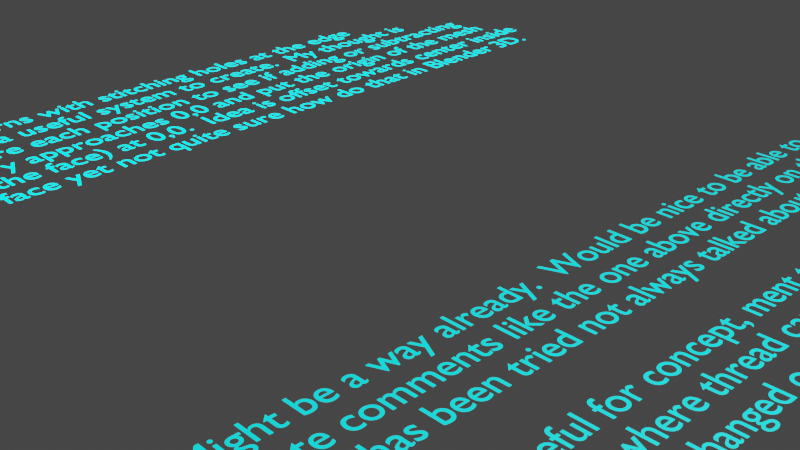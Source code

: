 # Source: StitchingHolesGeometryNodes.blend  (saved by Blender 3.6.11; exported with 4.5.12 LTS)
import bpy
from mathutils import Matrix  # noqa: F401  (used for matrix-valued properties, if any)

bpy.ops.wm.read_factory_settings(use_empty=True)
scene = bpy.context.scene
scene.name = 'Scene'

# ---- collections
col_collection = bpy.data.collections.new('Collection'); scene.collection.children.link(col_collection)

# ---- materials (node trees are filled in below, after node groups)
mat_material_001 = bpy.data.materials.new('Material.001')
mat_material_001.use_transparent_shadow = False
mat_material_002 = bpy.data.materials.new('Material.002')
mat_material_002.use_transparent_shadow = False
mat_material_004 = bpy.data.materials.new('Material.004')
mat_material_004.use_transparent_shadow = False

# ---- node groups
ng_geometry_nodes = bpy.data.node_groups.new('Geometry Nodes', 'GeometryNodeTree')
_s = ng_geometry_nodes.interface.new_socket(name='Geometry', in_out='OUTPUT', socket_type='NodeSocketGeometry')
_s = ng_geometry_nodes.interface.new_socket(name='Geometry', in_out='INPUT', socket_type='NodeSocketGeometry')
ng_geometry_nodes.is_modifier = True
_N = ng_geometry_nodes.nodes; _L = ng_geometry_nodes.links
n0 = _N.new('GeometryNodeMeshToPoints'); n0.name = 'Mesh to Points'; n0.location = (-646, 102)
n1 = _N.new('NodeGroupInput'); n1.name = 'Group Input'; n1.location = (-444, 32)
n2 = _N.new('GeometryNodeMeshToCurve'); n2.name = 'Mesh to Curve'; n2.location = (-245, 74)
n3 = _N.new('GeometryNodeCurvePrimitiveCircle'); n3.name = 'Curve Circle'; n3.location = (-402, -182)
n3.inputs[0].default_value = 16
n3.inputs[4].default_value = 0.05
n4 = _N.new('GeometryNodeResampleCurve'); n4.name = 'Resample Curve'; n4.location = (-70, 107)
n4.keep_last_segment = False
n4.inputs[2].default_value = 70
n5 = _N.new('GeometryNodeInstanceOnPoints'); n5.name = 'Instance on Points'; n5.location = (179, -20)
n6 = _N.new('NodeGroupOutput'); n6.name = 'Group Output'; n6.location = (1096, 200)
n7 = _N.new('GeometryNodeJoinGeometry'); n7.name = 'Join Geometry'; n7.location = (824, 295)
n8 = _N.new('GeometryNodeTransform'); n8.name = 'Transform Geometry'; n8.location = (792, 104)
n8.inputs[1].default_value = (-0.1, 0.0, 0.0)
n9 = _N.new('GeometryNodeInputPosition'); n9.name = 'Position'; n9.location = (348, -237)
n10 = _N.new('FunctionNodeCompare'); n10.name = 'Compare'; n10.location = (544, -113)
n10.inputs[1].default_value = 5.0
n10.inputs[6].default_value = (0.0, 0.0, 0.0, 0.0)
n10.inputs[7].default_value = (0.0, 0.0, 0.0, 0.0)
_L.new(n1.outputs[0], n2.inputs[0])
_L.new(n2.outputs[0], n4.inputs[0])
_L.new(n4.outputs[0], n5.inputs[0])
_L.new(n7.outputs[0], n6.inputs[0])
_L.new(n3.outputs[0], n5.inputs[2])
_L.new(n8.outputs[0], n7.inputs[0])
_L.new(n4.outputs[0], n7.inputs[0])
_L.new(n5.outputs[0], n8.inputs[0])
_L.new(n9.outputs[0], n10.inputs[0])
n6.is_active_output = True

# ---- material node trees
mat_material_001.use_nodes = True; mat_material_001.node_tree.nodes.clear()
_N = mat_material_001.node_tree.nodes; _L = mat_material_001.node_tree.links
n0 = _N.new('ShaderNodeBsdfPrincipled'); n0.name = 'Principled BSDF'; n0.location = (10, 300)
n0.distribution = 'GGX'
n0.subsurface_method = 'RANDOM_WALK_SKIN'
n0.inputs[0].default_value = (0.0, 0.7791, 0.8, 1.0)
n0.inputs[3].default_value = 1.45
n0.inputs[27].default_value = (0.0, 0.9583, 1.0, 1.0)
n0.inputs[28].default_value = 1.0
n1 = _N.new('ShaderNodeOutputMaterial'); n1.name = 'Material Output'; n1.location = (300, 300)
_L.new(n0.outputs[0], n1.inputs[0])
n1.is_active_output = True
mat_material_002.use_nodes = True; mat_material_002.node_tree.nodes.clear()
_N = mat_material_002.node_tree.nodes; _L = mat_material_002.node_tree.links
n0 = _N.new('ShaderNodeBsdfPrincipled'); n0.name = 'Principled BSDF'; n0.location = (10, 300)
n0.distribution = 'GGX'
n0.subsurface_method = 'RANDOM_WALK_SKIN'
n0.inputs[0].default_value = (0.0, 0.7791, 0.8, 1.0)
n0.inputs[3].default_value = 1.45
n0.inputs[27].default_value = (0.0, 0.9583, 1.0, 1.0)
n0.inputs[28].default_value = 1.0
n1 = _N.new('ShaderNodeOutputMaterial'); n1.name = 'Material Output'; n1.location = (300, 300)
_L.new(n0.outputs[0], n1.inputs[0])
n1.is_active_output = True
mat_material_004.use_nodes = True; mat_material_004.node_tree.nodes.clear()
_N = mat_material_004.node_tree.nodes; _L = mat_material_004.node_tree.links
n0 = _N.new('ShaderNodeBsdfPrincipled'); n0.name = 'Principled BSDF'; n0.location = (10, 300)
n0.distribution = 'GGX'
n0.subsurface_method = 'RANDOM_WALK_SKIN'
n0.inputs[0].default_value = (0.0, 0.7791, 0.8, 1.0)
n0.inputs[3].default_value = 1.45
n0.inputs[27].default_value = (0.0, 0.9583, 1.0, 1.0)
n0.inputs[28].default_value = 1.0
n1 = _N.new('ShaderNodeOutputMaterial'); n1.name = 'Material Output'; n1.location = (300, 300)
_L.new(n0.outputs[0], n1.inputs[0])
n1.is_active_output = True

# ---- world
world_world = bpy.data.worlds.new('World'); scene.world = world_world
world_world.use_nodes = True; world_world.node_tree.nodes.clear()
_N = world_world.node_tree.nodes; _L = world_world.node_tree.links
n0 = _N.new('ShaderNodeOutputWorld'); n0.name = 'World Output'; n0.location = (300, 300)
n1 = _N.new('ShaderNodeBackground'); n1.name = 'Background'; n1.location = (10, 300)
n1.inputs[0].default_value = (0.05088, 0.05088, 0.05088, 1.0)
_L.new(n1.outputs[0], n0.inputs[0])
n0.is_active_output = True
world_world.color = (0.05088, 0.05088, 0.05088)
world_world.use_sun_shadow = False
world_world.sun_shadow_jitter_overblur = 0.0

# ---- cameras
cam_camera = bpy.data.cameras.new('Camera')
cam_camera.clip_end = 100.0
cam_camera.ortho_scale = 7.314

# ---- lights
light_light = bpy.data.lights.new('Light', 'POINT')
light_light.transmission_factor = 0.0
light_light.energy = 1000.0
light_light.shadow_soft_size = 0.1
light_light.shadow_maximum_resolution = 0.006
light_light.use_absolute_resolution = True

# ---- meshes
me_plane = bpy.data.meshes.new('Plane')
me_plane.from_pydata([(-0.6697, -1.0, 0.003763), (1.0, -1.0, 0.0), (-1.0, 1.0, 0.0), (1.0, 1.0, 0.0), (-1.57, -0.9455, 0.04318), (-1.273, -1.556, 0.09255), (-1.788, -1.926, 0.06261), (-2.455, -0.9979, 0.002798), (-2.504, 0.7233, 0.0004645)], [], [(4, 5, 6, 7, 8, 2, 3, 1, 0)])
_uv = me_plane.uv_layers.new(name='UVMap')
_uv.uv.foreach_set('vector', [0.0, 0.0, 0.0, 0.0, 0.0, 0.0, 0.0, 0.0, 0.0, 0.0, 0.0, 0.0, 0.0, 0.0, 0.0, 0.0, 0.0, 0.0])
me_plane.update()

# ---- curves / text
txt_text = bpy.data.curves.new('Text', 'FONT')
txt_text.dimensions = '2D'
txt_text.body = 'Fabric patterns with stitching holes at the edge \nseems like a useful system to create.  My thought is\nto compare each position to see if adding or subtracting\nto x and y approaches 0,0 and put the origin of the mesh \n(inside the face) at 0,0.  Idea is offset towards center inside\nof the face yet not quite sure how do that in Blender 3D.'
txt_text.materials.append(mat_material_001)
txt_text_001 = bpy.data.curves.new('Text.001', 'FONT')
txt_text_001.dimensions = '2D'
txt_text_001.body = 'Fabric patterns with stitching holes at the edge \nseems like a useful system to create.  My thought is\nto compare each position to see if adding or subtracting\nto x and y approaches 0,0 and put the origin of the mesh \n(inside the face) at 0,0.  Idea is offset towards center inside\nof the face yet not quite sure how do that in Blender 3D.'
txt_text_001.materials.append(mat_material_002)
txt_text_003 = bpy.data.curves.new('Text.003', 'FONT')
txt_text_003.dimensions = '2D'
txt_text_003.body = 'Might be a way already.  Would be nice to be able to \ncreate comments like the one above directly on the blend file.\nWhat has been tried not always talked about.\n\nBig holes useful for concept, ment to be more like\nstiching holes where thread can be put through.  Radius\nof holes can be changed on geometry nodes.\n\nMore useful for 3D clothing concepts might factor into greater\npotential in the World, might also enable those with greater\naccess to tools like Blender to continue to profit while the World\nhurts.  Carrying through with Spirit of Open Source projects\nto make reason and logic systems like Computers more powerful\nfor all people and for systems like medical that saves lives not\na given.\n\nCheaper, easier access to quality clothing might enable armies\nto concentrate more on purchasing food and weapons for armies.\nMore Empowered is a bit of a complexity.  Less Empowered\nmight lead to corrupt governments and aristocrats that prevent\naccess to finances and clothing - and that also has the potential\nto spur revolution.'
txt_text_003.materials.append(mat_material_004)

# ---- objects
ob_light = bpy.data.objects.new('Light', light_light)
ob_camera = bpy.data.objects.new('Camera', cam_camera)
ob_plane = bpy.data.objects.new('Plane', me_plane)
ob_text = bpy.data.objects.new('Text', txt_text)
ob_text_001 = bpy.data.objects.new('Text.001', txt_text_001)
ob_text_003 = bpy.data.objects.new('Text.003', txt_text_003)

# ---- transforms, parenting, visibility, modifiers, constraints
ob_light.location = (4.076, 1.005, 5.904)
ob_light.rotation_euler = (0.6503, 0.05522, 1.866)
ob_light.lock_rotations_4d = False
ob_light.empty_display_type = 'ARROWS'
ob_light.color = (0.0, 0.0, 0.0, 0.0)
ob_light.lineart.crease_threshold = 0.0
ob_camera.location = (7.359, -6.926, 4.958)
ob_camera.rotation_euler = (1.109, 0.0, 0.8149)
ob_camera.lock_rotations_4d = False
ob_camera.empty_display_type = 'ARROWS'
ob_camera.color = (0.0, 0.0, 0.0, 0.0)
ob_camera.display_type = 'WIRE'
ob_camera.lineart.crease_threshold = 0.0
ob_plane.location = (0.0, 0.0, 0.0)
_m = ob_plane.modifiers.new('GeometryNodes', 'NODES')
_m.node_group = ng_geometry_nodes
ob_text.location = (-5.054, -3.847, 0.0)
ob_text.rotation_euler = (0.0, -0.0, 1.584)
ob_text.scale = (0.4059, 0.4059, 1.0)
ob_text_001.location = (-5.054, -3.847, 0.0)
ob_text_001.rotation_euler = (0.0, -0.0, 1.584)
ob_text_001.scale = (0.4059, 0.4059, 1.0)
ob_text_003.location = (1.958, -3.847, 0.0)
ob_text_003.rotation_euler = (0.0, -0.0, 1.584)
ob_text_003.scale = (0.4059, 0.4059, 1.0)

# ---- collection membership
col_collection.objects.link(ob_light)
col_collection.objects.link(ob_camera)
col_collection.objects.link(ob_plane)
col_collection.objects.link(ob_text)
col_collection.objects.link(ob_text_001)
col_collection.objects.link(ob_text_003)

# ---- scene / render settings (as saved in the file)
scene.camera = ob_camera
scene.frame_start = 1; scene.frame_end = 250; scene.frame_set(1)
scene.render.engine = 'BLENDER_EEVEE_NEXT'
scene.cycles.sampling_pattern = 'TABULATED_SOBOL'
scene.view_settings.view_transform = 'Filmic'
bpy.context.view_layer.update()
